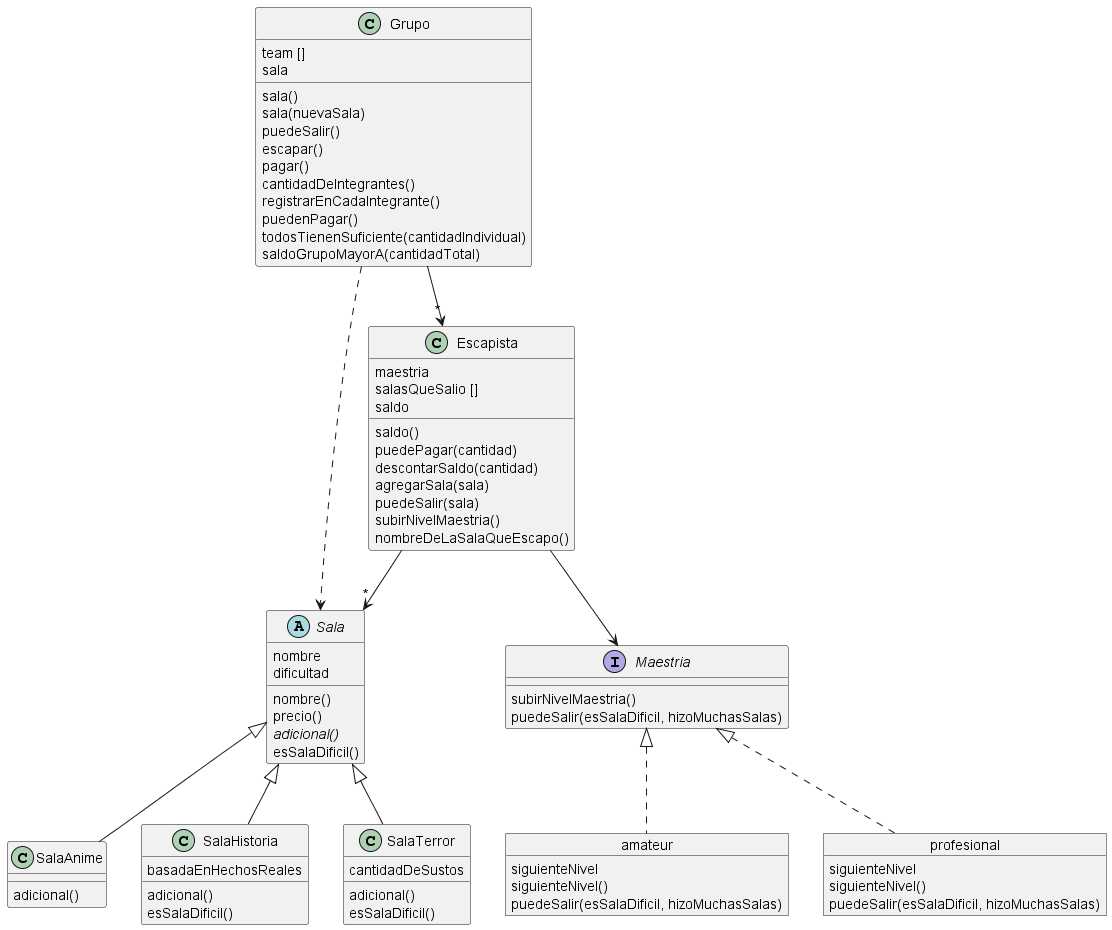

The diagram above was rendered by PlantUML. Its source (embedded in the PNG):
@startuml escapdep

    abstract class Sala {
        nombre
        dificultad

        nombre()
        precio()
        {abstract}adicional()
        esSalaDificil()
    }

    class SalaAnime extends Sala{
        adicional()
    }

    class SalaHistoria extends Sala{
        basadaEnHechosReales

        adicional()
        esSalaDificil()
    }

    class SalaTerror extends Sala{
        cantidadDeSustos

        adicional()
        esSalaDificil()
    }

    class Escapista {
        maestria
        salasQueSalio []
        saldo

        saldo()
        puedePagar(cantidad)
        descontarSaldo(cantidad)
        agregarSala(sala)
        puedeSalir(sala)
        subirNivelMaestria()
        nombreDeLaSalaQueEscapo()
    }

    interface Maestria{
        subirNivelMaestria()
        puedeSalir(esSalaDificil, hizoMuchasSalas)
    }

    object amateur {
        siguienteNivel

        siguienteNivel()
        puedeSalir(esSalaDificil, hizoMuchasSalas)
    }

    object profesional {
        siguienteNivel

        siguienteNivel()
        puedeSalir(esSalaDificil, hizoMuchasSalas)
    }

    class Grupo{
        team []
        sala

        sala()
        sala(nuevaSala)
        puedeSalir()
        escapar()
        pagar()
        cantidadDeIntegrantes()
        registrarEnCadaIntegrante()
        puedenPagar()
        todosTienenSuficiente(cantidadIndividual)
        saldoGrupoMayorA(cantidadTotal)
    }

    Grupo --> "*" Escapista
    Grupo ..> Sala
    
    Escapista --> Maestria
    Escapista --> "*" Sala
    

    profesional .u.|> Maestria
    amateur .u.|> Maestria

@enduml